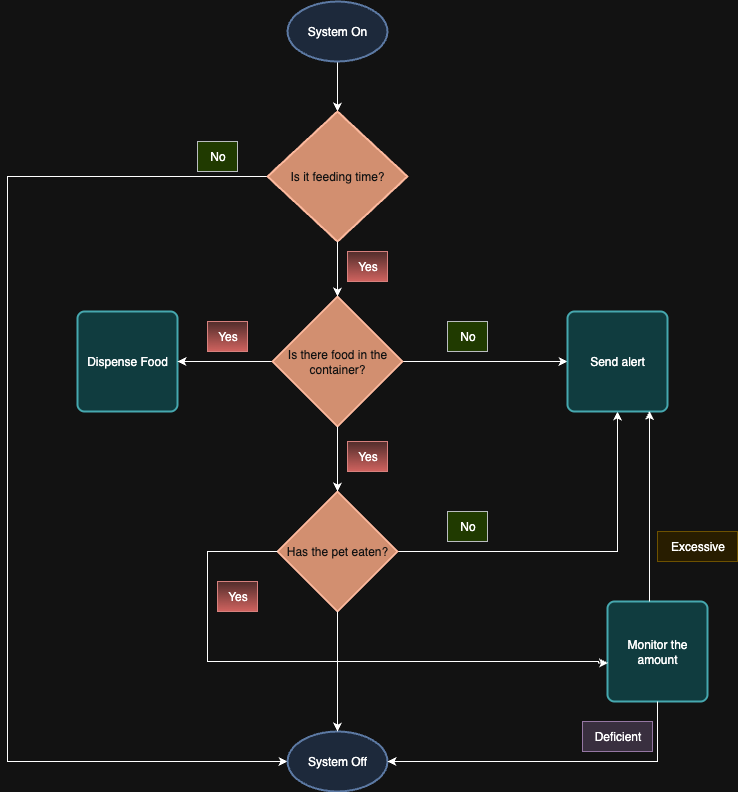

The diagram above was exported from draw.io. Its source (the exported page's mxGraphModel, read from the mxfile embedded in the PNG):
<mxGraphModel dx="946" dy="610" grid="1" gridSize="10" guides="1" tooltips="1" connect="1" arrows="1" fold="1" page="1" pageScale="1" pageWidth="827" pageHeight="1169" math="0" shadow="0">
  <root>
    <mxCell id="0" />
    <mxCell id="1" parent="0" />
    <mxCell id="nY15QL7Lt_zJvUoqdlJS-3" style="edgeStyle=orthogonalEdgeStyle;rounded=0;orthogonalLoop=1;jettySize=auto;html=1;exitX=0.5;exitY=1;exitDx=0;exitDy=0;" parent="1" edge="1">
      <mxGeometry relative="1" as="geometry">
        <mxPoint x="370" y="140.0000000000001" as="sourcePoint" />
        <mxPoint x="370" y="190.0000000000001" as="targetPoint" />
      </mxGeometry>
    </mxCell>
    <mxCell id="nY15QL7Lt_zJvUoqdlJS-6" value="System On" style="strokeWidth=2;html=1;shape=mxgraph.flowchart.start_1;whiteSpace=wrap;fillColor=#dae8fc;strokeColor=#6c8ebf;" parent="1" vertex="1">
      <mxGeometry x="320" y="80" width="100" height="60" as="geometry" />
    </mxCell>
    <mxCell id="PWIwXvVs7kOz23ifdJrL-4" style="edgeStyle=orthogonalEdgeStyle;rounded=0;orthogonalLoop=1;jettySize=auto;html=1;exitX=0;exitY=0.5;exitDx=0;exitDy=0;exitPerimeter=0;entryX=0;entryY=0.5;entryDx=0;entryDy=0;entryPerimeter=0;" parent="1" source="nY15QL7Lt_zJvUoqdlJS-7" target="nY15QL7Lt_zJvUoqdlJS-17" edge="1">
      <mxGeometry relative="1" as="geometry">
        <mxPoint x="160" y="840" as="targetPoint" />
        <Array as="points">
          <mxPoint x="40" y="255" />
          <mxPoint x="40" y="840" />
        </Array>
      </mxGeometry>
    </mxCell>
    <mxCell id="nY15QL7Lt_zJvUoqdlJS-7" value="Is it feeding time?" style="strokeWidth=2;html=1;shape=mxgraph.flowchart.decision;whiteSpace=wrap;fillColor=#a0522d;fontColor=#ffffff;strokeColor=#6D1F00;" parent="1" vertex="1">
      <mxGeometry x="300" y="190" width="140" height="130" as="geometry" />
    </mxCell>
    <mxCell id="nY15QL7Lt_zJvUoqdlJS-8" value="Dispense Food" style="rounded=1;whiteSpace=wrap;html=1;absoluteArcSize=1;arcSize=14;strokeWidth=2;fillColor=#b0e3e6;strokeColor=#0e8088;" parent="1" vertex="1">
      <mxGeometry x="110" y="390" width="100" height="100" as="geometry" />
    </mxCell>
    <mxCell id="nY15QL7Lt_zJvUoqdlJS-16" style="edgeStyle=orthogonalEdgeStyle;rounded=0;orthogonalLoop=1;jettySize=auto;html=1;exitX=1;exitY=0.5;exitDx=0;exitDy=0;exitPerimeter=0;entryX=0;entryY=0.5;entryDx=0;entryDy=0;" parent="1" source="nY15QL7Lt_zJvUoqdlJS-11" target="nY15QL7Lt_zJvUoqdlJS-13" edge="1">
      <mxGeometry relative="1" as="geometry" />
    </mxCell>
    <mxCell id="n7GkNw_v5iyanOMHSTfW-2" style="edgeStyle=orthogonalEdgeStyle;rounded=0;orthogonalLoop=1;jettySize=auto;html=1;entryX=1;entryY=0.5;entryDx=0;entryDy=0;" edge="1" parent="1" source="nY15QL7Lt_zJvUoqdlJS-11" target="nY15QL7Lt_zJvUoqdlJS-8">
      <mxGeometry relative="1" as="geometry" />
    </mxCell>
    <mxCell id="nY15QL7Lt_zJvUoqdlJS-11" value="Is there food in the&lt;div&gt;container?&lt;/div&gt;" style="strokeWidth=2;html=1;shape=mxgraph.flowchart.decision;whiteSpace=wrap;fillColor=#a0522d;fontColor=#ffffff;strokeColor=#6D1F00;" parent="1" vertex="1">
      <mxGeometry x="305" y="375" width="130" height="130" as="geometry" />
    </mxCell>
    <mxCell id="PWIwXvVs7kOz23ifdJrL-11" style="edgeStyle=orthogonalEdgeStyle;rounded=0;orthogonalLoop=1;jettySize=auto;html=1;exitX=1;exitY=0.5;exitDx=0;exitDy=0;exitPerimeter=0;entryX=0.5;entryY=1;entryDx=0;entryDy=0;" parent="1" source="nY15QL7Lt_zJvUoqdlJS-12" target="nY15QL7Lt_zJvUoqdlJS-13" edge="1">
      <mxGeometry relative="1" as="geometry">
        <mxPoint x="650" y="630" as="targetPoint" />
      </mxGeometry>
    </mxCell>
    <mxCell id="nY15QL7Lt_zJvUoqdlJS-12" value="Has the pet eaten?" style="strokeWidth=2;html=1;shape=mxgraph.flowchart.decision;whiteSpace=wrap;fillColor=#a0522d;fontColor=#ffffff;strokeColor=#6D1F00;" parent="1" vertex="1">
      <mxGeometry x="310" y="570" width="120" height="120" as="geometry" />
    </mxCell>
    <mxCell id="nY15QL7Lt_zJvUoqdlJS-13" value="Send alert" style="rounded=1;whiteSpace=wrap;html=1;absoluteArcSize=1;arcSize=14;strokeWidth=2;fillColor=#b0e3e6;strokeColor=#0e8088;" parent="1" vertex="1">
      <mxGeometry x="600" y="390" width="100" height="100" as="geometry" />
    </mxCell>
    <mxCell id="nY15QL7Lt_zJvUoqdlJS-17" value="System Off" style="strokeWidth=2;html=1;shape=mxgraph.flowchart.start_1;whiteSpace=wrap;fillColor=#dae8fc;strokeColor=#6c8ebf;" parent="1" vertex="1">
      <mxGeometry x="320" y="810" width="100" height="60" as="geometry" />
    </mxCell>
    <mxCell id="nY15QL7Lt_zJvUoqdlJS-18" style="edgeStyle=orthogonalEdgeStyle;rounded=0;orthogonalLoop=1;jettySize=auto;html=1;exitX=0.5;exitY=1;exitDx=0;exitDy=0;exitPerimeter=0;entryX=0.5;entryY=0;entryDx=0;entryDy=0;entryPerimeter=0;" parent="1" source="nY15QL7Lt_zJvUoqdlJS-12" target="nY15QL7Lt_zJvUoqdlJS-17" edge="1">
      <mxGeometry relative="1" as="geometry" />
    </mxCell>
    <mxCell id="PWIwXvVs7kOz23ifdJrL-1" value="Yes" style="text;html=1;align=center;verticalAlign=middle;resizable=0;points=[];autosize=1;strokeColor=#b85450;fillColor=#f8cecc;gradientColor=#ea6b66;" parent="1" vertex="1">
      <mxGeometry x="380" y="330" width="40" height="30" as="geometry" />
    </mxCell>
    <mxCell id="PWIwXvVs7kOz23ifdJrL-2" value="No" style="text;html=1;align=center;verticalAlign=middle;resizable=0;points=[];autosize=1;strokeColor=#36393d;fillColor=#cdeb8b;" parent="1" vertex="1">
      <mxGeometry x="480" y="400" width="40" height="30" as="geometry" />
    </mxCell>
    <mxCell id="PWIwXvVs7kOz23ifdJrL-6" value="No" style="text;html=1;align=center;verticalAlign=middle;resizable=0;points=[];autosize=1;strokeColor=#36393d;fillColor=#cdeb8b;" parent="1" vertex="1">
      <mxGeometry x="230" y="220" width="40" height="30" as="geometry" />
    </mxCell>
    <mxCell id="PWIwXvVs7kOz23ifdJrL-8" value="Yes" style="text;html=1;align=center;verticalAlign=middle;resizable=0;points=[];autosize=1;strokeColor=#b85450;fillColor=#f8cecc;gradientColor=#ea6b66;" parent="1" vertex="1">
      <mxGeometry x="380" y="520" width="40" height="30" as="geometry" />
    </mxCell>
    <mxCell id="PWIwXvVs7kOz23ifdJrL-9" style="edgeStyle=orthogonalEdgeStyle;rounded=0;orthogonalLoop=1;jettySize=auto;html=1;exitX=0.5;exitY=1;exitDx=0;exitDy=0;exitPerimeter=0;entryX=0.5;entryY=0;entryDx=0;entryDy=0;entryPerimeter=0;" parent="1" source="nY15QL7Lt_zJvUoqdlJS-11" target="nY15QL7Lt_zJvUoqdlJS-12" edge="1">
      <mxGeometry relative="1" as="geometry" />
    </mxCell>
    <mxCell id="PWIwXvVs7kOz23ifdJrL-10" value="No" style="text;html=1;align=center;verticalAlign=middle;resizable=0;points=[];autosize=1;strokeColor=#36393d;fillColor=#cdeb8b;" parent="1" vertex="1">
      <mxGeometry x="480" y="590" width="40" height="30" as="geometry" />
    </mxCell>
    <mxCell id="PWIwXvVs7kOz23ifdJrL-13" value="Monitor the amount" style="rounded=1;whiteSpace=wrap;html=1;absoluteArcSize=1;arcSize=14;strokeWidth=2;fillColor=#b0e3e6;strokeColor=#0e8088;" parent="1" vertex="1">
      <mxGeometry x="640" y="680" width="100" height="100" as="geometry" />
    </mxCell>
    <mxCell id="PWIwXvVs7kOz23ifdJrL-17" value="Deficient" style="text;html=1;align=center;verticalAlign=middle;resizable=0;points=[];autosize=1;strokeColor=#9673a6;fillColor=#e1d5e7;" parent="1" vertex="1">
      <mxGeometry x="615" y="800" width="70" height="30" as="geometry" />
    </mxCell>
    <mxCell id="PWIwXvVs7kOz23ifdJrL-20" value="Excessive" style="text;html=1;align=center;verticalAlign=middle;resizable=0;points=[];autosize=1;strokeColor=#d6b656;fillColor=#fff2cc;" parent="1" vertex="1">
      <mxGeometry x="690" y="610" width="80" height="30" as="geometry" />
    </mxCell>
    <mxCell id="PWIwXvVs7kOz23ifdJrL-30" style="edgeStyle=orthogonalEdgeStyle;rounded=0;orthogonalLoop=1;jettySize=auto;html=1;exitX=0.5;exitY=1;exitDx=0;exitDy=0;entryX=1;entryY=0.5;entryDx=0;entryDy=0;entryPerimeter=0;" parent="1" source="PWIwXvVs7kOz23ifdJrL-13" target="nY15QL7Lt_zJvUoqdlJS-17" edge="1">
      <mxGeometry relative="1" as="geometry" />
    </mxCell>
    <mxCell id="PWIwXvVs7kOz23ifdJrL-32" style="edgeStyle=orthogonalEdgeStyle;rounded=0;orthogonalLoop=1;jettySize=auto;html=1;entryX=0.82;entryY=0.995;entryDx=0;entryDy=0;entryPerimeter=0;" parent="1" source="PWIwXvVs7kOz23ifdJrL-13" target="nY15QL7Lt_zJvUoqdlJS-13" edge="1">
      <mxGeometry relative="1" as="geometry">
        <Array as="points">
          <mxPoint x="682" y="650" />
          <mxPoint x="682" y="650" />
        </Array>
      </mxGeometry>
    </mxCell>
    <mxCell id="PWIwXvVs7kOz23ifdJrL-33" value="Yes" style="text;html=1;align=center;verticalAlign=middle;resizable=0;points=[];autosize=1;strokeColor=#b85450;fillColor=#f8cecc;gradientColor=#ea6b66;" parent="1" vertex="1">
      <mxGeometry x="250" y="660" width="40" height="30" as="geometry" />
    </mxCell>
    <mxCell id="PWIwXvVs7kOz23ifdJrL-35" style="edgeStyle=orthogonalEdgeStyle;rounded=0;orthogonalLoop=1;jettySize=auto;html=1;exitX=0;exitY=0.5;exitDx=0;exitDy=0;exitPerimeter=0;entryX=0.005;entryY=0.615;entryDx=0;entryDy=0;entryPerimeter=0;" parent="1" source="nY15QL7Lt_zJvUoqdlJS-12" target="PWIwXvVs7kOz23ifdJrL-13" edge="1">
      <mxGeometry relative="1" as="geometry">
        <Array as="points">
          <mxPoint x="240" y="630" />
          <mxPoint x="240" y="740" />
          <mxPoint x="631" y="740" />
        </Array>
      </mxGeometry>
    </mxCell>
    <mxCell id="n7GkNw_v5iyanOMHSTfW-1" style="edgeStyle=orthogonalEdgeStyle;rounded=0;orthogonalLoop=1;jettySize=auto;html=1;exitX=0.5;exitY=1;exitDx=0;exitDy=0;exitPerimeter=0;entryX=0.5;entryY=0;entryDx=0;entryDy=0;entryPerimeter=0;" edge="1" parent="1" source="nY15QL7Lt_zJvUoqdlJS-7" target="nY15QL7Lt_zJvUoqdlJS-11">
      <mxGeometry relative="1" as="geometry" />
    </mxCell>
    <mxCell id="n7GkNw_v5iyanOMHSTfW-3" value="Yes" style="text;html=1;align=center;verticalAlign=middle;resizable=0;points=[];autosize=1;strokeColor=#b85450;fillColor=#f8cecc;gradientColor=#ea6b66;" vertex="1" parent="1">
      <mxGeometry x="240" y="400" width="40" height="30" as="geometry" />
    </mxCell>
  </root>
</mxGraphModel>